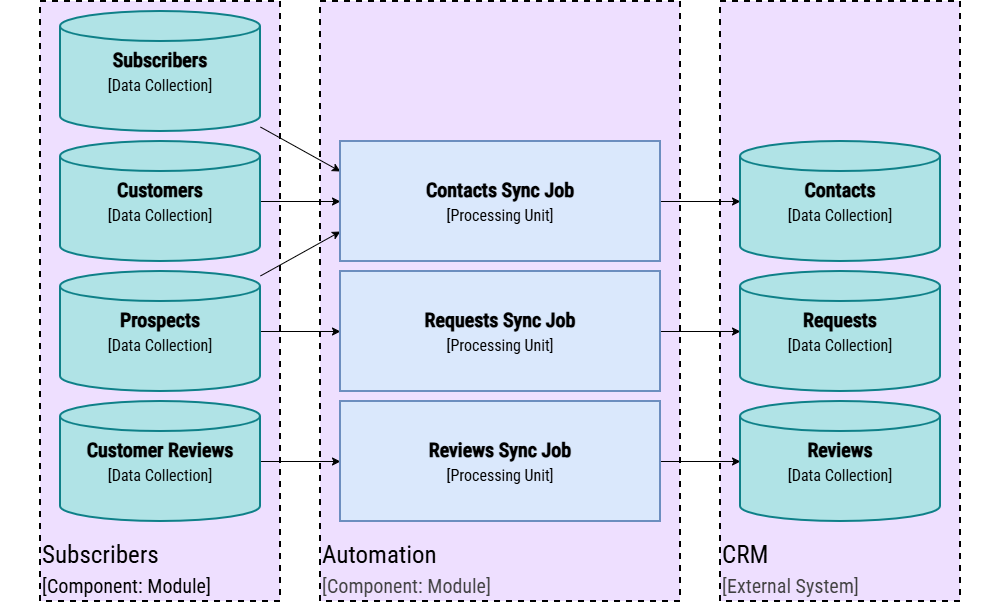

The diagram above was exported from draw.io. Its source (the exported page's mxGraphModel, read from the mxfile embedded in the PNG):
<mxGraphModel dx="1964" dy="664" grid="1" gridSize="10" guides="1" tooltips="1" connect="1" arrows="1" fold="1" page="1" pageScale="1" pageWidth="1080" pageHeight="720" math="0" shadow="0">
  <root>
    <mxCell id="RnMGtvdQ7cC55W8NwutJ-0" />
    <mxCell id="RnMGtvdQ7cC55W8NwutJ-1" parent="RnMGtvdQ7cC55W8NwutJ-0" />
    <mxCell id="E6q40j0aR9_eqV7pK_hw-0" parent="RnMGtvdQ7cC55W8NwutJ-1" style="rounded=0;whiteSpace=wrap;html=1;strokeColor=none;movable=1;resizable=1;rotatable=1;deletable=1;editable=1;locked=0;connectable=1;fillColor=default;" value="" vertex="1">
      <mxGeometry height="600" width="1000" x="280" y="360" as="geometry" />
    </mxCell>
    <mxCell id="E6q40j0aR9_eqV7pK_hw-1" parent="RnMGtvdQ7cC55W8NwutJ-1" style="rounded=0;whiteSpace=wrap;strokeWidth=2;fillColor=#EEDFFF;strokeColor=#000000;verticalAlign=bottom;fontColor=#000000;dashed=1;align=left;fontFamily=Roboto Condensed;fontSource=https%3A%2F%2Ffonts.googleapis.com%2Fcss%3Ffamily%3DRoboto%2BCondensed;fontSize=25;html=1;" value="&lt;span style=&quot;color: rgb(0, 0, 0);&quot;&gt;Automation&lt;/span&gt;&lt;br style=&quot;color: rgb(63, 63, 63); scrollbar-color: rgba(100, 100, 100, 0.4) rgb(255, 255, 255);&quot;&gt;&lt;font style=&quot;color: rgb(63, 63, 63); scrollbar-color: rgba(100, 100, 100, 0.4) rgb(255, 255, 255); font-size: 20px;&quot;&gt;[Component: Module]&lt;/font&gt;" vertex="1">
      <mxGeometry height="600" width="360" x="600" y="360" as="geometry" />
    </mxCell>
    <mxCell id="E6q40j0aR9_eqV7pK_hw-2" parent="RnMGtvdQ7cC55W8NwutJ-1" style="rounded=0;whiteSpace=wrap;strokeWidth=2;fillColor=#EEDFFF;strokeColor=#000000;verticalAlign=bottom;fontColor=#000000;dashed=1;align=left;fontFamily=Roboto Condensed;fontSource=https%3A%2F%2Ffonts.googleapis.com%2Fcss%3Ffamily%3DRoboto%2BCondensed;fontSize=25;html=1;" value="Subscribers&lt;br&gt;&lt;font style=&quot;font-size: 20px;&quot;&gt;[Component: Module]&lt;/font&gt;" vertex="1">
      <mxGeometry height="600" width="240" x="320" y="360" as="geometry" />
    </mxCell>
    <mxCell id="E6q40j0aR9_eqV7pK_hw-3" edge="1" parent="RnMGtvdQ7cC55W8NwutJ-1" source="E6q40j0aR9_eqV7pK_hw-4" style="edgeStyle=none;shape=connector;rounded=0;html=1;entryX=0;entryY=0.25;entryDx=0;entryDy=0;strokeColor=#000000;align=center;verticalAlign=middle;fontFamily=IBM Plex Mono;fontSource=https%3A%2F%2Ffonts.googleapis.com%2Fcss%3Ffamily%3DIBM%2BPlex%2BMono;fontSize=11;fontColor=#000000;labelBackgroundColor=default;resizable=0;endArrow=classic;" target="E6q40j0aR9_eqV7pK_hw-16">
      <mxGeometry relative="1" as="geometry" />
    </mxCell>
    <mxCell id="E6q40j0aR9_eqV7pK_hw-4" parent="RnMGtvdQ7cC55W8NwutJ-1" style="shape=cylinder3;whiteSpace=wrap;html=1;boundedLbl=1;backgroundOutline=1;size=15;strokeWidth=2;strokeColor=#0e8088;fillColor=#b0e3e6;verticalAlign=top;fontFamily=Roboto Condensed;fontSource=https%3A%2F%2Ffonts.googleapis.com%2Fcss%3Ffamily%3DRoboto%2BCondensed;fontSize=20;" value="&lt;div&gt;&lt;font style=&quot;&quot;&gt;&lt;b&gt;Subscribers&lt;br&gt;&lt;/b&gt;&lt;/font&gt;&lt;font style=&quot;font-size: 16px;&quot;&gt;[Data Collection]&lt;/font&gt;&lt;/div&gt;" vertex="1">
      <mxGeometry height="120" width="200" x="340" y="370" as="geometry" />
    </mxCell>
    <mxCell id="E6q40j0aR9_eqV7pK_hw-5" edge="1" parent="RnMGtvdQ7cC55W8NwutJ-1" source="E6q40j0aR9_eqV7pK_hw-6" style="edgeStyle=none;shape=connector;rounded=0;html=1;strokeColor=#000000;align=center;verticalAlign=middle;fontFamily=IBM Plex Mono;fontSource=https%3A%2F%2Ffonts.googleapis.com%2Fcss%3Ffamily%3DIBM%2BPlex%2BMono;fontSize=11;fontColor=#000000;labelBackgroundColor=default;resizable=0;endArrow=classic;" target="E6q40j0aR9_eqV7pK_hw-16">
      <mxGeometry relative="1" as="geometry" />
    </mxCell>
    <mxCell id="E6q40j0aR9_eqV7pK_hw-6" parent="RnMGtvdQ7cC55W8NwutJ-1" style="shape=cylinder3;whiteSpace=wrap;html=1;boundedLbl=1;backgroundOutline=1;size=15;strokeWidth=2;strokeColor=#0e8088;fillColor=#b0e3e6;verticalAlign=top;fontFamily=Roboto Condensed;fontSource=https%3A%2F%2Ffonts.googleapis.com%2Fcss%3Ffamily%3DRoboto%2BCondensed;fontSize=20;" value="&lt;div&gt;&lt;font style=&quot;&quot;&gt;&lt;b&gt;Customers&lt;br&gt;&lt;/b&gt;&lt;/font&gt;&lt;font style=&quot;font-size: 16px;&quot;&gt;[Data Collection]&lt;/font&gt;&lt;/div&gt;" vertex="1">
      <mxGeometry height="120" width="200" x="340" y="500" as="geometry" />
    </mxCell>
    <mxCell id="E6q40j0aR9_eqV7pK_hw-7" edge="1" parent="RnMGtvdQ7cC55W8NwutJ-1" source="E6q40j0aR9_eqV7pK_hw-9" style="edgeStyle=none;shape=connector;rounded=0;html=1;entryX=0;entryY=0.75;entryDx=0;entryDy=0;strokeColor=#000000;align=center;verticalAlign=middle;fontFamily=IBM Plex Mono;fontSource=https%3A%2F%2Ffonts.googleapis.com%2Fcss%3Ffamily%3DIBM%2BPlex%2BMono;fontSize=11;fontColor=#000000;labelBackgroundColor=default;resizable=0;endArrow=classic;" target="E6q40j0aR9_eqV7pK_hw-16">
      <mxGeometry relative="1" as="geometry" />
    </mxCell>
    <mxCell id="E6q40j0aR9_eqV7pK_hw-8" edge="1" parent="RnMGtvdQ7cC55W8NwutJ-1" source="E6q40j0aR9_eqV7pK_hw-9" style="edgeStyle=none;shape=connector;rounded=0;html=1;strokeColor=#000000;align=center;verticalAlign=middle;fontFamily=IBM Plex Mono;fontSource=https%3A%2F%2Ffonts.googleapis.com%2Fcss%3Ffamily%3DIBM%2BPlex%2BMono;fontSize=11;fontColor=#000000;labelBackgroundColor=default;resizable=0;endArrow=classic;" target="E6q40j0aR9_eqV7pK_hw-14">
      <mxGeometry relative="1" as="geometry" />
    </mxCell>
    <mxCell id="E6q40j0aR9_eqV7pK_hw-9" parent="RnMGtvdQ7cC55W8NwutJ-1" style="shape=cylinder3;whiteSpace=wrap;html=1;boundedLbl=1;backgroundOutline=1;size=15;strokeWidth=2;strokeColor=#0e8088;fillColor=#b0e3e6;verticalAlign=top;fontFamily=Roboto Condensed;fontSource=https%3A%2F%2Ffonts.googleapis.com%2Fcss%3Ffamily%3DRoboto%2BCondensed;fontSize=20;" value="&lt;div&gt;&lt;font style=&quot;&quot;&gt;&lt;b&gt;Prospects&lt;br&gt;&lt;/b&gt;&lt;/font&gt;&lt;font style=&quot;font-size: 16px;&quot;&gt;[Data Collection]&lt;/font&gt;&lt;/div&gt;" vertex="1">
      <mxGeometry height="120" width="200" x="340" y="630" as="geometry" />
    </mxCell>
    <mxCell id="E6q40j0aR9_eqV7pK_hw-10" edge="1" parent="RnMGtvdQ7cC55W8NwutJ-1" source="E6q40j0aR9_eqV7pK_hw-11" style="edgeStyle=none;shape=connector;rounded=0;html=1;strokeColor=#000000;align=center;verticalAlign=middle;fontFamily=IBM Plex Mono;fontSource=https%3A%2F%2Ffonts.googleapis.com%2Fcss%3Ffamily%3DIBM%2BPlex%2BMono;fontSize=11;fontColor=#000000;labelBackgroundColor=default;resizable=0;endArrow=classic;" target="E6q40j0aR9_eqV7pK_hw-18">
      <mxGeometry relative="1" as="geometry" />
    </mxCell>
    <mxCell id="E6q40j0aR9_eqV7pK_hw-11" parent="RnMGtvdQ7cC55W8NwutJ-1" style="shape=cylinder3;whiteSpace=wrap;html=1;boundedLbl=1;backgroundOutline=1;size=15;strokeWidth=2;strokeColor=#0e8088;fillColor=#b0e3e6;verticalAlign=top;fontFamily=Roboto Condensed;fontSource=https%3A%2F%2Ffonts.googleapis.com%2Fcss%3Ffamily%3DRoboto%2BCondensed;fontSize=20;" value="&lt;div&gt;&lt;font style=&quot;&quot;&gt;&lt;b&gt;Customer Reviews&lt;br&gt;&lt;/b&gt;&lt;/font&gt;&lt;font style=&quot;font-size: 16px;&quot;&gt;[Data Collection]&lt;/font&gt;&lt;/div&gt;" vertex="1">
      <mxGeometry height="120" width="200" x="340" y="760" as="geometry" />
    </mxCell>
    <mxCell id="E6q40j0aR9_eqV7pK_hw-12" parent="RnMGtvdQ7cC55W8NwutJ-1" style="rounded=0;whiteSpace=wrap;strokeWidth=2;fillColor=#EEDFFF;strokeColor=#000000;verticalAlign=bottom;fontColor=#000000;dashed=1;align=left;fontFamily=Roboto Condensed;fontSource=https%3A%2F%2Ffonts.googleapis.com%2Fcss%3Ffamily%3DRoboto%2BCondensed;fontSize=25;html=1;" value="&lt;span style=&quot;color: rgb(0, 0, 0);&quot;&gt;CRM&lt;/span&gt;&lt;br style=&quot;color: rgb(63, 63, 63); scrollbar-color: rgba(100, 100, 100, 0.4) rgb(255, 255, 255);&quot;&gt;&lt;font style=&quot;color: rgb(63, 63, 63); scrollbar-color: rgba(100, 100, 100, 0.4) rgb(255, 255, 255); font-size: 20px;&quot;&gt;[External System]&lt;/font&gt;" vertex="1">
      <mxGeometry height="600" width="240" x="1000" y="360" as="geometry" />
    </mxCell>
    <mxCell id="E6q40j0aR9_eqV7pK_hw-13" edge="1" parent="RnMGtvdQ7cC55W8NwutJ-1" source="E6q40j0aR9_eqV7pK_hw-14" style="edgeStyle=none;shape=connector;rounded=0;html=1;strokeColor=#000000;align=center;verticalAlign=middle;fontFamily=IBM Plex Mono;fontSource=https%3A%2F%2Ffonts.googleapis.com%2Fcss%3Ffamily%3DIBM%2BPlex%2BMono;fontSize=11;fontColor=#000000;labelBackgroundColor=default;resizable=0;endArrow=classic;" target="E6q40j0aR9_eqV7pK_hw-19">
      <mxGeometry relative="1" as="geometry" />
    </mxCell>
    <mxCell id="E6q40j0aR9_eqV7pK_hw-14" parent="RnMGtvdQ7cC55W8NwutJ-1" style="rounded=0;whiteSpace=wrap;html=1;strokeWidth=2;fillColor=#dae8fc;strokeColor=#6c8ebf;verticalAlign=middle;fontFamily=Roboto Condensed;fontSource=https%3A%2F%2Ffonts.googleapis.com%2Fcss%3Ffamily%3DRoboto%2BCondensed;fontSize=20;" value="&lt;font&gt;&lt;font style=&quot;&quot;&gt;&lt;b&gt;Requests Sync Job&lt;br&gt;&lt;/b&gt;&lt;/font&gt;&lt;font style=&quot;font-size: 16px;&quot;&gt;[Processing Unit]&lt;/font&gt;&lt;/font&gt;" vertex="1">
      <mxGeometry height="120" width="320" x="620" y="630" as="geometry" />
    </mxCell>
    <mxCell id="E6q40j0aR9_eqV7pK_hw-15" edge="1" parent="RnMGtvdQ7cC55W8NwutJ-1" source="E6q40j0aR9_eqV7pK_hw-16" style="edgeStyle=none;shape=connector;rounded=0;html=1;strokeColor=#000000;align=center;verticalAlign=middle;fontFamily=IBM Plex Mono;fontSource=https%3A%2F%2Ffonts.googleapis.com%2Fcss%3Ffamily%3DIBM%2BPlex%2BMono;fontSize=11;fontColor=#000000;labelBackgroundColor=default;resizable=0;endArrow=classic;" target="E6q40j0aR9_eqV7pK_hw-20">
      <mxGeometry relative="1" as="geometry" />
    </mxCell>
    <mxCell id="E6q40j0aR9_eqV7pK_hw-16" parent="RnMGtvdQ7cC55W8NwutJ-1" style="rounded=0;whiteSpace=wrap;html=1;strokeWidth=2;fillColor=#dae8fc;strokeColor=#6c8ebf;verticalAlign=middle;fontFamily=Roboto Condensed;fontSource=https%3A%2F%2Ffonts.googleapis.com%2Fcss%3Ffamily%3DRoboto%2BCondensed;fontSize=20;" value="&lt;font&gt;&lt;font style=&quot;&quot;&gt;&lt;b&gt;Contacts Sync Job&lt;br&gt;&lt;/b&gt;&lt;/font&gt;&lt;font style=&quot;font-size: 16px;&quot;&gt;[Processing Unit]&lt;/font&gt;&lt;/font&gt;" vertex="1">
      <mxGeometry height="120" width="320" x="620" y="500" as="geometry" />
    </mxCell>
    <mxCell id="E6q40j0aR9_eqV7pK_hw-17" edge="1" parent="RnMGtvdQ7cC55W8NwutJ-1" source="E6q40j0aR9_eqV7pK_hw-18" style="edgeStyle=none;shape=connector;rounded=0;html=1;strokeColor=#000000;align=center;verticalAlign=middle;fontFamily=IBM Plex Mono;fontSource=https%3A%2F%2Ffonts.googleapis.com%2Fcss%3Ffamily%3DIBM%2BPlex%2BMono;fontSize=11;fontColor=#000000;labelBackgroundColor=default;resizable=0;endArrow=classic;" target="E6q40j0aR9_eqV7pK_hw-21">
      <mxGeometry relative="1" as="geometry" />
    </mxCell>
    <mxCell id="E6q40j0aR9_eqV7pK_hw-18" parent="RnMGtvdQ7cC55W8NwutJ-1" style="rounded=0;whiteSpace=wrap;html=1;strokeWidth=2;fillColor=#dae8fc;strokeColor=#6c8ebf;verticalAlign=middle;fontFamily=Roboto Condensed;fontSource=https%3A%2F%2Ffonts.googleapis.com%2Fcss%3Ffamily%3DRoboto%2BCondensed;fontSize=20;" value="&lt;font&gt;&lt;font style=&quot;&quot;&gt;&lt;b&gt;Reviews Sync Job&lt;br&gt;&lt;/b&gt;&lt;/font&gt;&lt;font style=&quot;font-size: 16px;&quot;&gt;[Processing Unit]&lt;/font&gt;&lt;/font&gt;" vertex="1">
      <mxGeometry height="120" width="320" x="620" y="760" as="geometry" />
    </mxCell>
    <mxCell id="E6q40j0aR9_eqV7pK_hw-19" parent="RnMGtvdQ7cC55W8NwutJ-1" style="shape=cylinder3;whiteSpace=wrap;html=1;boundedLbl=1;backgroundOutline=1;size=15;strokeWidth=2;strokeColor=#0e8088;fillColor=#b0e3e6;verticalAlign=top;fontFamily=Roboto Condensed;fontSource=https%3A%2F%2Ffonts.googleapis.com%2Fcss%3Ffamily%3DRoboto%2BCondensed;fontSize=20;" value="&lt;div&gt;&lt;font style=&quot;&quot;&gt;&lt;b&gt;Requests&lt;br&gt;&lt;/b&gt;&lt;/font&gt;&lt;font style=&quot;font-size: 16px;&quot;&gt;[Data Collection]&lt;/font&gt;&lt;/div&gt;" vertex="1">
      <mxGeometry height="120" width="200" x="1020" y="630" as="geometry" />
    </mxCell>
    <mxCell id="E6q40j0aR9_eqV7pK_hw-20" parent="RnMGtvdQ7cC55W8NwutJ-1" style="shape=cylinder3;whiteSpace=wrap;html=1;boundedLbl=1;backgroundOutline=1;size=15;strokeWidth=2;strokeColor=#0e8088;fillColor=#b0e3e6;verticalAlign=top;fontFamily=Roboto Condensed;fontSource=https%3A%2F%2Ffonts.googleapis.com%2Fcss%3Ffamily%3DRoboto%2BCondensed;fontSize=20;" value="&lt;div&gt;&lt;font style=&quot;&quot;&gt;&lt;b&gt;Contacts&lt;br&gt;&lt;/b&gt;&lt;/font&gt;&lt;font style=&quot;font-size: 16px;&quot;&gt;[Data Collection]&lt;/font&gt;&lt;/div&gt;" vertex="1">
      <mxGeometry height="120" width="200" x="1020" y="500" as="geometry" />
    </mxCell>
    <mxCell id="E6q40j0aR9_eqV7pK_hw-21" parent="RnMGtvdQ7cC55W8NwutJ-1" style="shape=cylinder3;whiteSpace=wrap;html=1;boundedLbl=1;backgroundOutline=1;size=15;strokeWidth=2;strokeColor=#0e8088;fillColor=#b0e3e6;verticalAlign=top;fontFamily=Roboto Condensed;fontSource=https%3A%2F%2Ffonts.googleapis.com%2Fcss%3Ffamily%3DRoboto%2BCondensed;fontSize=20;" value="&lt;div&gt;&lt;font style=&quot;&quot;&gt;&lt;b&gt;Reviews&lt;br&gt;&lt;/b&gt;&lt;/font&gt;&lt;font style=&quot;font-size: 16px;&quot;&gt;[Data Collection]&lt;/font&gt;&lt;/div&gt;" vertex="1">
      <mxGeometry height="120" width="200" x="1020" y="760" as="geometry" />
    </mxCell>
  </root>
</mxGraphModel>